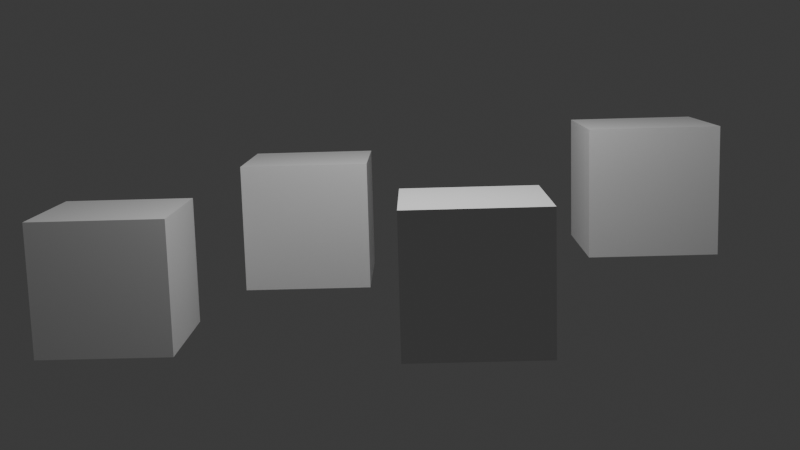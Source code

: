 # Source: Demo.blend  (saved by Blender 4.4.32; exported with 4.5.12 LTS)
import bpy
from mathutils import Matrix  # noqa: F401  (used for matrix-valued properties, if any)

bpy.ops.wm.read_factory_settings(use_empty=True)
scene = bpy.context.scene
scene.name = 'Scene'

# ---- collections
col_collection = bpy.data.collections.new('Collection'); scene.collection.children.link(col_collection)

# ---- materials (node trees are filled in below, after node groups)
mat_material = bpy.data.materials.new('Material')
mat_material.alpha_threshold = 0.0
mat_material.roughness = 0.5
mat_material.line_color = (0.0, 0.0, 0.0, 1.0)
mat_material_001 = bpy.data.materials.new('Material.001')
mat_material_001.alpha_threshold = 0.0
mat_material_001.roughness = 0.5
mat_material_001.line_color = (0.0, 0.0, 0.0, 1.0)
mat_material_002 = bpy.data.materials.new('Material.002')
mat_material_002.alpha_threshold = 0.0
mat_material_002.roughness = 0.5
mat_material_002.line_color = (0.0, 0.0, 0.0, 1.0)
mat_material_003 = bpy.data.materials.new('Material.003')
mat_material_003.alpha_threshold = 0.0
mat_material_003.roughness = 0.5
mat_material_003.line_color = (0.0, 0.0, 0.0, 1.0)

# ---- material node trees
mat_material.use_nodes = True; mat_material.node_tree.nodes.clear()
_N = mat_material.node_tree.nodes; _L = mat_material.node_tree.links
n0 = _N.new('ShaderNodeOutputMaterial'); n0.name = 'Material Output'; n0.location = (300, 300)
n1 = _N.new('ShaderNodeBsdfPrincipled'); n1.name = 'Principled BSDF'; n1.location = (10, 300)
n1.inputs[3].default_value = 1.45
_L.new(n1.outputs[0], n0.inputs[0])
n0.is_active_output = True
mat_material_001.use_nodes = True; mat_material_001.node_tree.nodes.clear()
_N = mat_material_001.node_tree.nodes; _L = mat_material_001.node_tree.links
n0 = _N.new('ShaderNodeOutputMaterial'); n0.name = 'Material Output'; n0.location = (300, 300)
n1 = _N.new('ShaderNodeBsdfPrincipled'); n1.name = 'Principled BSDF'; n1.location = (10, 300)
n1.inputs[3].default_value = 1.45
_L.new(n1.outputs[0], n0.inputs[0])
n0.is_active_output = True
mat_material_002.use_nodes = True; mat_material_002.node_tree.nodes.clear()
_N = mat_material_002.node_tree.nodes; _L = mat_material_002.node_tree.links
n0 = _N.new('ShaderNodeOutputMaterial'); n0.name = 'Material Output'; n0.location = (300, 300)
n1 = _N.new('ShaderNodeBsdfPrincipled'); n1.name = 'Principled BSDF'; n1.location = (10, 300)
n1.inputs[3].default_value = 1.45
_L.new(n1.outputs[0], n0.inputs[0])
n0.is_active_output = True
mat_material_003.use_nodes = True; mat_material_003.node_tree.nodes.clear()
_N = mat_material_003.node_tree.nodes; _L = mat_material_003.node_tree.links
n0 = _N.new('ShaderNodeOutputMaterial'); n0.name = 'Material Output'; n0.location = (300, 300)
n1 = _N.new('ShaderNodeBsdfPrincipled'); n1.name = 'Principled BSDF'; n1.location = (10, 300)
n1.inputs[3].default_value = 1.45
_L.new(n1.outputs[0], n0.inputs[0])
n0.is_active_output = True

# ---- world
world_world = bpy.data.worlds.new('World'); scene.world = world_world
world_world.use_nodes = True; world_world.node_tree.nodes.clear()
_N = world_world.node_tree.nodes; _L = world_world.node_tree.links
n0 = _N.new('ShaderNodeOutputWorld'); n0.name = 'World Output'; n0.location = (300, 300)
n1 = _N.new('ShaderNodeBackground'); n1.name = 'Background'; n1.location = (10, 300)
n1.inputs[0].default_value = (0.05088, 0.05088, 0.05088, 1.0)
_L.new(n1.outputs[0], n0.inputs[0])
n0.is_active_output = True
world_world.color = (0.05088, 0.05088, 0.05088)
world_world.sun_shadow_jitter_overblur = 0.0

# ---- cameras
cam_camera = bpy.data.cameras.new('Camera')
cam_camera.clip_end = 100.0
cam_camera.ortho_scale = 7.314

# ---- lights
light_light = bpy.data.lights.new('Light', 'POINT')
light_light.energy = 1000.0
light_light.shadow_soft_size = 0.1

# ---- meshes
me_cube = bpy.data.meshes.new('Cube')
me_cube.from_pydata([(1.0, 1.0, 1.0), (1.0, 1.0, -1.0), (1.0, -1.0, 1.0), (1.0, -1.0, -1.0), (-1.0, 1.0, 1.0), (-1.0, 1.0, -1.0), (-1.0, -1.0, 1.0), (-1.0, -1.0, -1.0)], [], [(0, 4, 6, 2), (3, 2, 6, 7), (7, 6, 4, 5), (5, 1, 3, 7), (1, 0, 2, 3), (5, 4, 0, 1)])
_uv = me_cube.uv_layers.new(name='UVMap')
_uv.uv.foreach_set('vector', [0.625, 0.5, 0.875, 0.5, 0.875, 0.75, 0.625, 0.75, 0.375, 0.75, 0.625, 0.75, 0.625, 1.0, 0.375, 1.0, 0.375, 0.0, 0.625, 0.0, 0.625, 0.25, 0.375, 0.25, 0.125, 0.5, 0.375, 0.5, 0.375, 0.75, 0.125, 0.75, 0.375, 0.5, 0.625, 0.5, 0.625, 0.75, 0.375, 0.75, 0.375, 0.25, 0.625, 0.25, 0.625, 0.5, 0.375, 0.5])
me_cube.materials.append(mat_material)
me_cube.use_mirror_vertex_groups = False
me_cube.update()
me_cube_001 = bpy.data.meshes.new('Cube.001')
me_cube_001.from_pydata([(1.0, 1.0, 1.0), (1.0, 1.0, -1.0), (1.0, -1.0, 1.0), (1.0, -1.0, -1.0), (-1.0, 1.0, 1.0), (-1.0, 1.0, -1.0), (-1.0, -1.0, 1.0), (-1.0, -1.0, -1.0)], [], [(0, 4, 6, 2), (3, 2, 6, 7), (7, 6, 4, 5), (5, 1, 3, 7), (1, 0, 2, 3), (5, 4, 0, 1)])
_uv = me_cube_001.uv_layers.new(name='UVMap')
_uv.uv.foreach_set('vector', [0.625, 0.5, 0.875, 0.5, 0.875, 0.75, 0.625, 0.75, 0.375, 0.75, 0.625, 0.75, 0.625, 1.0, 0.375, 1.0, 0.375, 0.0, 0.625, 0.0, 0.625, 0.25, 0.375, 0.25, 0.125, 0.5, 0.375, 0.5, 0.375, 0.75, 0.125, 0.75, 0.375, 0.5, 0.625, 0.5, 0.625, 0.75, 0.375, 0.75, 0.375, 0.25, 0.625, 0.25, 0.625, 0.5, 0.375, 0.5])
me_cube_001.materials.append(mat_material_001)
me_cube_001.use_mirror_vertex_groups = False
me_cube_001.update()
me_cube_002 = bpy.data.meshes.new('Cube.002')
me_cube_002.from_pydata([(1.0, 1.0, 1.0), (1.0, 1.0, -1.0), (1.0, -1.0, 1.0), (1.0, -1.0, -1.0), (-1.0, 1.0, 1.0), (-1.0, 1.0, -1.0), (-1.0, -1.0, 1.0), (-1.0, -1.0, -1.0)], [], [(0, 4, 6, 2), (3, 2, 6, 7), (7, 6, 4, 5), (5, 1, 3, 7), (1, 0, 2, 3), (5, 4, 0, 1)])
_uv = me_cube_002.uv_layers.new(name='UVMap')
_uv.uv.foreach_set('vector', [0.625, 0.5, 0.875, 0.5, 0.875, 0.75, 0.625, 0.75, 0.375, 0.75, 0.625, 0.75, 0.625, 1.0, 0.375, 1.0, 0.375, 0.0, 0.625, 0.0, 0.625, 0.25, 0.375, 0.25, 0.125, 0.5, 0.375, 0.5, 0.375, 0.75, 0.125, 0.75, 0.375, 0.5, 0.625, 0.5, 0.625, 0.75, 0.375, 0.75, 0.375, 0.25, 0.625, 0.25, 0.625, 0.5, 0.375, 0.5])
me_cube_002.materials.append(mat_material_002)
me_cube_002.use_mirror_vertex_groups = False
me_cube_002.update()
me_cube_003 = bpy.data.meshes.new('Cube.003')
me_cube_003.from_pydata([(1.0, 1.0, 1.0), (1.0, 1.0, -1.0), (1.0, -1.0, 1.0), (1.0, -1.0, -1.0), (-1.0, 1.0, 1.0), (-1.0, 1.0, -1.0), (-1.0, -1.0, 1.0), (-1.0, -1.0, -1.0)], [], [(0, 4, 6, 2), (3, 2, 6, 7), (7, 6, 4, 5), (5, 1, 3, 7), (1, 0, 2, 3), (5, 4, 0, 1)])
_uv = me_cube_003.uv_layers.new(name='UVMap')
_uv.uv.foreach_set('vector', [0.625, 0.5, 0.875, 0.5, 0.875, 0.75, 0.625, 0.75, 0.375, 0.75, 0.625, 0.75, 0.625, 1.0, 0.375, 1.0, 0.375, 0.0, 0.625, 0.0, 0.625, 0.25, 0.375, 0.25, 0.125, 0.5, 0.375, 0.5, 0.375, 0.75, 0.125, 0.75, 0.375, 0.5, 0.625, 0.5, 0.625, 0.75, 0.375, 0.75, 0.375, 0.25, 0.625, 0.25, 0.625, 0.5, 0.375, 0.5])
me_cube_003.materials.append(mat_material_003)
me_cube_003.use_mirror_vertex_groups = False
me_cube_003.update()

# ---- objects
ob_cube = bpy.data.objects.new('Cube', me_cube)
ob_light = bpy.data.objects.new('Light', light_light)
ob_camera = bpy.data.objects.new('Camera', cam_camera)
ob_cube_001 = bpy.data.objects.new('Cube.001', me_cube_001)
ob_cube_002 = bpy.data.objects.new('Cube.002', me_cube_002)
ob_cube_003 = bpy.data.objects.new('Cube.003', me_cube_003)

# ---- transforms, parenting, visibility, modifiers, constraints
ob_cube.location = (2.872, 0.508, 3.164)
ob_cube.lock_rotations_4d = False
ob_cube.empty_display_type = 'ARROWS'
ob_cube.lineart.crease_threshold = 0.0
ob_light.location = (3.579, -0.2474, 8.93)
ob_light.rotation_euler = (0.6503, 0.05522, 1.866)
ob_light.lock_rotations_4d = False
ob_light.empty_display_type = 'ARROWS'
ob_light.color = (0.0, 0.0, 0.0, 0.0)
ob_light.lineart.crease_threshold = 0.0
ob_camera.location = (17.66, -0.2263, 6.341)
ob_camera.rotation_euler = (1.401, 0.0273, 1.583)
ob_camera.lock_rotations_4d = False
ob_camera.empty_display_type = 'ARROWS'
ob_camera.color = (0.0, 0.0, 0.0, 0.0)
ob_camera.display_type = 'WIRE'
ob_camera.lineart.crease_threshold = 0.0
ob_cube_001.location = (-0.4045, 3.426, 3.826)
ob_cube_001.lock_rotations_4d = False
ob_cube_001.empty_display_type = 'ARROWS'
ob_cube_001.lineart.crease_threshold = 0.0
ob_cube_002.location = (-0.793, -2.023, 3.344)
ob_cube_002.lock_rotations_4d = False
ob_cube_002.empty_display_type = 'ARROWS'
ob_cube_002.lineart.crease_threshold = 0.0
ob_cube_003.location = (1.409, -4.763, 2.896)
ob_cube_003.lock_rotations_4d = False
ob_cube_003.empty_display_type = 'ARROWS'
ob_cube_003.lineart.crease_threshold = 0.0

# ---- collection membership
col_collection.objects.link(ob_cube)
col_collection.objects.link(ob_light)
col_collection.objects.link(ob_camera)
col_collection.objects.link(ob_cube_001)
col_collection.objects.link(ob_cube_002)
col_collection.objects.link(ob_cube_003)

# ---- scene / render settings (as saved in the file)
scene.camera = ob_camera
scene.frame_start = 1; scene.frame_end = 250; scene.frame_set(1)
scene.render.engine = 'BLENDER_EEVEE_NEXT'
bpy.context.view_layer.update()
